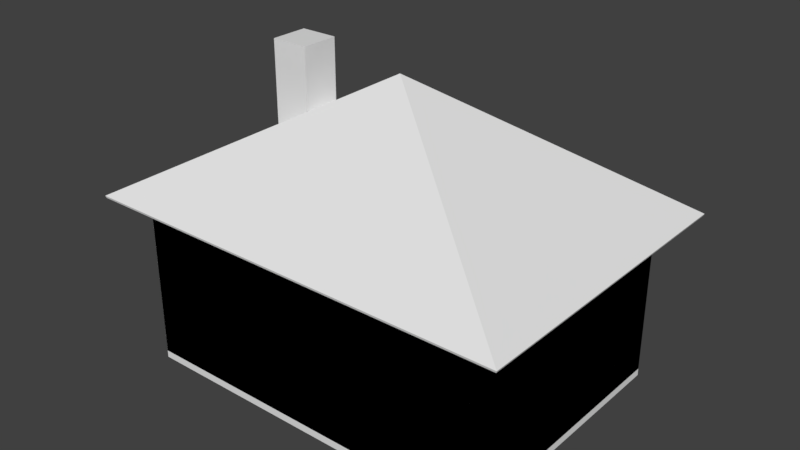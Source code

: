 # Source: House.blend  (saved by Blender 2.78.0; exported with 4.5.12 LTS)
import bpy
from mathutils import Matrix  # noqa: F401  (used for matrix-valued properties, if any)

bpy.ops.wm.read_factory_settings(use_empty=True)
scene = bpy.context.scene
scene.name = 'Scene'

# ---- collections
col_collection_1 = bpy.data.collections.new('Collection 1'); scene.collection.children.link(col_collection_1)

# ---- world
world_world = bpy.data.worlds.new('World'); scene.world = world_world
world_world.color = (0.05088, 0.05088, 0.05088)
world_world.use_sun_shadow = False
world_world.sun_shadow_jitter_overblur = 0.0
world_world.cycles.sampling_method = 'MANUAL'

# ---- meshes
me_cube_008 = bpy.data.meshes.new('Cube.008')
me_cube_008.from_pydata([(0.1661, -0.9686, 1.926), (0.1661, -1.0, 1.926), (0.6149, -0.9686, 1.926), (0.6149, -1.0, 1.926), (0.1661, -1.0, 1.476), (0.1661, -0.9686, 1.476), (0.6149, -0.9686, 1.476), (0.6149, -1.0, 1.476)], [], [(0, 1, 3, 2), (2, 6, 5, 0), (3, 1, 4, 7), (6, 7, 4, 5), (0, 5, 4, 1), (6, 2, 3, 7)])
me_cube_008.use_remesh_preserve_volume = False
me_cube_008.use_remesh_preserve_attributes = False
me_cube_008.use_mirror_vertex_groups = False
me_cube_008.update()
me_cube_007 = bpy.data.meshes.new('Cube.007')
me_cube_007.from_pydata([(0.9686, -0.9686, 0.08537), (0.9686, -0.9686, 1.926), (0.9686, -1.0, 0.08537), (0.9686, -1.0, 1.926), (0.6149, -0.9686, 0.08537), (0.6149, -1.0, 0.08537), (0.6149, -0.9686, 1.926), (0.6149, -1.0, 1.926)], [], [(6, 7, 3, 1), (1, 3, 2, 0), (1, 0, 4, 6), (0, 2, 5, 4), (6, 4, 5, 7), (3, 7, 5, 2)])
me_cube_007.use_remesh_preserve_volume = False
me_cube_007.use_remesh_preserve_attributes = False
me_cube_007.use_mirror_vertex_groups = False
me_cube_007.update()
me_cube_006 = bpy.data.meshes.new('Cube.006')
me_cube_006.from_pydata([(-0.9686, -0.9686, 0.08537), (-0.9686, -0.9686, 1.926), (-0.9686, -1.0, 0.08537), (-0.9686, -1.0, 1.926), (0.1661, -0.9686, 0.08537), (0.1661, -0.9686, 1.926), (0.1661, -1.0, 0.08537), (0.1661, -1.0, 1.926)], [], [(5, 7, 6, 4), (5, 4, 0, 1), (7, 3, 2, 6), (4, 6, 2, 0), (1, 3, 7, 5), (0, 2, 3, 1)])
me_cube_006.use_remesh_preserve_volume = False
me_cube_006.use_remesh_preserve_attributes = False
me_cube_006.use_mirror_vertex_groups = False
me_cube_006.update()
me_cube_003 = bpy.data.meshes.new('Cube.003')
me_cube_003.from_pydata([(0.9686, -1.0, 0.08537), (0.9686, -1.0, 1.926), (0.9686, 1.0, 0.08537), (0.9686, 1.0, 1.926), (1.0, -1.0, 0.08537), (1.0, 1.0, 0.08537), (1.0, 1.0, 1.926), (1.0, -1.0, 1.926)], [], [(2, 0, 1, 3), (5, 6, 7, 4), (3, 6, 5, 2), (2, 5, 4, 0), (0, 4, 7, 1), (1, 7, 6, 3)])
me_cube_003.use_remesh_preserve_volume = False
me_cube_003.use_remesh_preserve_attributes = False
me_cube_003.use_mirror_vertex_groups = False
me_cube_003.update()
me_cube_002 = bpy.data.meshes.new('Cube.002')
me_cube_002.from_pydata([(0.9686, -1.0, 0.08537), (0.9686, -1.0, 1.926), (0.9686, 1.0, 0.08537), (0.9686, 1.0, 1.926), (1.0, -1.0, 0.08537), (1.0, 1.0, 0.08537), (1.0, 1.0, 1.926), (1.0, -1.0, 1.926)], [], [(2, 0, 1, 3), (5, 6, 7, 4), (3, 6, 5, 2), (2, 5, 4, 0), (0, 4, 7, 1), (1, 7, 6, 3)])
me_cube_002.use_remesh_preserve_volume = False
me_cube_002.use_remesh_preserve_attributes = False
me_cube_002.use_mirror_vertex_groups = False
me_cube_002.update()
me_cube_000 = bpy.data.meshes.new('Cube.000')
me_cube_000.from_pydata([(-0.9686, -0.9686, 0.08537), (-0.9686, -0.9686, 1.926), (0.9686, -0.9686, 0.08537), (0.9686, -0.9686, 1.926), (-0.9686, -1.0, 0.08537), (0.9686, -1.0, 0.08537), (0.9686, -1.0, 1.926), (-0.9686, -1.0, 1.926)], [], [(3, 2, 0, 1), (6, 7, 4, 5), (0, 4, 7, 1), (2, 5, 4, 0), (3, 6, 5, 2), (1, 7, 6, 3)])
me_cube_000.use_remesh_preserve_volume = False
me_cube_000.use_remesh_preserve_attributes = False
me_cube_000.use_mirror_vertex_groups = False
me_cube_000.update()
me_cube_011 = bpy.data.meshes.new('Cube.011')
me_cube_011.from_pydata([(-4.584, -3.316, 0.1878), (-4.584, 3.316, 0.1878), (4.584, -3.316, 0.1878), (4.584, 3.316, 0.1878), (-4.584, 3.316, 0.0), (-4.584, -3.316, 0.0), (4.584, -3.316, 0.0), (4.584, 3.316, 0.0)], [], [(1, 0, 2, 3), (4, 7, 6, 5), (2, 6, 7, 3), (3, 7, 4, 1), (1, 4, 5, 0), (0, 5, 6, 2)])
me_cube_011.use_remesh_preserve_volume = False
me_cube_011.use_remesh_preserve_attributes = False
me_cube_011.use_mirror_vertex_groups = False
me_cube_011.update()
me_plane = bpy.data.meshes.new('Plane')
me_plane.from_pydata([(-0.641, 4.371e-08, -1.0), (0.641, 4.371e-08, -1.0), (-0.641, -4.371e-08, 1.0), (0.641, -4.371e-08, 1.0)], [], [(0, 1, 3, 2)])
_uv = me_plane.uv_layers.new(name='UVMap')
_uv.uv.foreach_set('vector', [8.005e-05, 8.005e-05, 0.641, 8.005e-05, 0.641, 0.9999, 8.011e-05, 0.9999])
me_plane.use_remesh_preserve_volume = False
me_plane.use_remesh_preserve_attributes = False
me_plane.use_mirror_vertex_groups = False
me_plane.update()
me_cube_014 = bpy.data.meshes.new('Cube.014')
me_cube_014.from_pydata([(-4.584, -3.316, 4.237), (-4.584, 3.316, 4.237), (4.584, -3.316, 4.237), (4.584, 3.316, 4.237)], [], [(3, 2, 0, 1)])
_uv = me_cube_014.uv_layers.new(name='UVMap')
_uv.uv.foreach_set('vector', [0.0, 1.04e-07, 1.0, 0.0, 1.0, 1.0, 2.157e-07, 1.0])
me_cube_014.use_remesh_preserve_volume = False
me_cube_014.use_remesh_preserve_attributes = False
me_cube_014.use_mirror_vertex_groups = False
me_cube_014.update()
me_cube_013 = bpy.data.meshes.new('Cube.013')
me_cube_013.from_pydata([(-5.577, -4.035, 4.4), (-5.577, 4.035, 4.4), (5.577, -4.035, 4.4), (5.577, 4.035, 4.4)], [], [(3, 2, 0, 1)])
_uv = me_cube_013.uv_layers.new(name='UVMap')
_uv.uv.foreach_set('vector', [0.0, 8.55e-08, 1.0, 0.0, 1.0, 1.0, 3.545e-07, 1.0])
me_cube_013.use_remesh_preserve_volume = False
me_cube_013.use_remesh_preserve_attributes = False
me_cube_013.use_mirror_vertex_groups = False
me_cube_013.update()
me_cube_012 = bpy.data.meshes.new('Cube.012')
me_cube_012.from_pydata([(-4.732, -3.423, 0.0), (-4.732, -3.423, 4.4), (-4.732, 3.423, 0.0), (-4.732, 3.423, 4.4), (4.732, -3.423, 0.0), (4.732, -3.423, 4.4), (4.732, 3.423, 0.0), (4.732, 3.423, 4.4), (-3.142, 3.423, 3.179), (-3.142, 3.423, 1.179), (-1.86, 3.423, 1.179), (-1.86, 3.423, 3.179), (0.7858, 3.423, 3.246), (0.7858, 3.423, 0.1878), (2.91, 3.423, 0.1878), (2.91, 3.423, 3.246), (2.91, 3.423, 0.3259)], [], [(3, 7, 11, 8, 9, 2), (0, 1, 3, 2), (5, 1, 0, 4), (6, 7, 5, 4), (2, 9, 13, 14, 16, 6), (6, 16, 15, 12, 13, 9, 10, 11, 7)])
_uv = me_cube_012.uv_layers.new(name='UVMap')
_uv.uv.foreach_set('vector', [0.3333, 0.6911, 0.3333, 6.965e-08, 0.4258, 0.4814, 0.4258, 0.575, 0.5774, 0.575, 0.6667, 0.6911, 1.0, 0.5, 0.6667, 0.5, 0.6667, 3.482e-08, 1.0, 0.0, 7.225e-08, 0.6911, 0.0, 3.482e-08, 0.3333, 0.0, 0.3333, 0.6911, 1.0, 1.0, 0.6667, 1.0, 0.6667, 0.5, 1.0, 0.5, 0.6667, 0.6911, 0.5774, 0.575, 0.6524, 0.2882, 0.6524, 0.1331, 0.642, 0.1331, 0.6667, 0.0, 0.6667, 0.0, 0.642, 0.1331, 0.4207, 0.1331, 0.4207, 0.2882, 0.6524, 0.2882, 0.5774, 0.575, 0.5774, 0.4814, 0.4258, 0.4814, 0.3333, 6.965e-08])
me_cube_012.use_remesh_preserve_volume = False
me_cube_012.use_remesh_preserve_attributes = False
me_cube_012.use_mirror_vertex_groups = False
me_cube_012.update()
me_cube_005 = bpy.data.meshes.new('Cube.005')
me_cube_005.from_pydata([(-4.584, -3.316, 0.1878), (-4.584, 3.316, 0.1878), (4.584, -3.316, 0.1878), (4.584, 3.316, 0.1878), (0.7858, 3.423, 0.1878), (0.7858, 3.316, 0.1878), (2.91, 3.423, 0.1878), (2.91, 3.316, 0.1878)], [], [(1, 0, 2, 3), (4, 5, 7, 6)])
_uv = me_cube_005.uv_layers.new(name='UVMap')
_uv.uv.foreach_set('vector', [0.9841, 1.0, 2.123e-07, 1.0, 0.0, 1.04e-07, 0.9841, 0.0, 1.0, 0.2317, 0.9841, 0.2317, 0.9841, 0.0, 1.0, 0.0])
me_cube_005.use_remesh_preserve_volume = False
me_cube_005.use_remesh_preserve_attributes = False
me_cube_005.use_mirror_vertex_groups = False
me_cube_005.update()
me_cube_004 = bpy.data.meshes.new('Cube.004')
me_cube_004.from_pydata([(-0.5863, 0.1047, 0.956), (-0.5863, -0.1047, 0.956), (-0.5863, 0.1047, -0.956), (-0.5863, -0.1047, -0.956), (0.5863, 0.1047, -0.956), (0.5863, -0.1047, -0.956), (0.5863, 0.1047, 0.956), (0.5863, -0.1047, 0.956), (-0.5863, 0.1047, 0.044), (-0.05466, 0.1047, -0.956), (-0.05466, -0.1047, -0.956), (0.05466, 0.1047, 0.956), (0.05466, -0.1047, 0.956), (-0.5863, -0.1047, 0.044), (0.5863, 0.1047, 0.044), (0.05466, -0.1047, 0.044), (0.05466, 0.1047, 0.044), (0.5863, -0.1047, 0.044), (0.641, 0.1047, 1.0), (-0.05466, 0.1047, 0.956), (0.5863, 0.1047, -0.044), (-0.05466, 0.1047, 0.044), (-5.641e-07, 0.1047, 1.0), (-0.641, 0.1047, 1.0), (-0.5863, 0.1047, -0.044), (-0.05466, 0.1047, -0.044), (0.05466, 0.1047, -0.956), (-0.641, 0.1047, -1.0), (-0.641, 0.1047, -1.311e-07), (0.05466, 0.1047, -0.044), (0.641, 0.1047, -1.311e-07), (0.641, 0.1047, -1.0), (-5.641e-07, 0.1047, -1.0), (-5.641e-07, 0.1047, -1.311e-07), (0.641, -0.1047, 1.0), (-0.05466, -0.1047, 0.956), (-0.05466, -0.1047, 0.044), (0.5863, -0.1047, -0.044), (-5.641e-07, -0.1047, 1.0), (-0.641, -0.1047, 1.0), (-0.5863, -0.1047, -0.044), (-0.05466, -0.1047, -0.044), (0.05466, -0.1047, -0.956), (-0.641, -0.1047, -1.0), (-0.641, -0.1047, -1.311e-07), (0.05466, -0.1047, -0.044), (0.641, -0.1047, -1.0), (-5.641e-07, -0.1047, -1.0), (0.641, -0.1047, -1.311e-07), (-5.641e-07, -0.1047, -1.311e-07)], [], [(30, 18, 34, 48), (44, 39, 23, 28), (32, 31, 46, 47), (22, 23, 39, 38), (8, 13, 36, 21), (11, 6, 7, 12), (14, 17, 7, 6), (19, 21, 36, 35), (18, 22, 38, 34), (27, 32, 47, 43), (8, 0, 1, 13), (16, 15, 17, 14), (11, 12, 15, 16), (0, 19, 35, 1), (43, 44, 28, 27), (31, 30, 48, 46), (6, 11, 22, 18), (14, 6, 18, 30), (11, 16, 33, 22), (16, 14, 30, 33), (19, 0, 23, 22), (0, 8, 28, 23), (21, 19, 22, 33), (8, 21, 33, 28), (2, 9, 32, 27), (24, 2, 27, 28), (9, 25, 33, 32), (25, 24, 28, 33), (4, 20, 30, 31), (26, 4, 31, 32), (29, 26, 32, 33), (20, 29, 33, 30), (12, 7, 34, 38), (15, 12, 38, 49), (7, 17, 48, 34), (17, 15, 49, 48), (1, 35, 38, 39), (13, 1, 39, 44), (35, 36, 49, 38), (36, 13, 44, 49), (10, 3, 43, 47), (3, 40, 44, 43), (41, 10, 47, 49), (40, 41, 49, 44), (5, 42, 47, 46), (37, 5, 46, 48), (42, 45, 49, 47), (45, 37, 48, 49), (4, 5, 37, 20), (26, 42, 5, 4), (29, 20, 37, 45), (29, 45, 42, 26), (2, 3, 10, 9), (2, 24, 40, 3), (25, 9, 10, 41), (24, 25, 41, 40)])
_uv = me_cube_004.uv_layers.new(name='UVMap')
_uv.uv.foreach_set('vector', [0.08991, 0.1808, 0.08991, 0.001001, 0.001001, 0.001001, 0.001001, 0.1808, 0.001001, 0.2717, 0.1808, 0.2717, 0.1808, 0.1828, 0.001001, 0.1828, 0.1808, 0.1808, 0.1808, 0.001001, 0.09191, 0.001001, 0.09191, 0.1808, 0.001001, 0.3626, 0.1808, 0.3626, 0.1808, 0.2737, 0.001001, 0.2737, 0.2717, 0.001001, 0.1828, 0.001001, 0.1828, 0.1808, 0.2717, 0.1808, 0.1828, 0.2717, 0.3626, 0.2717, 0.3626, 0.1828, 0.1828, 0.1828, 0.3626, 0.001001, 0.2737, 0.001001, 0.2737, 0.1808, 0.3626, 0.1808, 0.1828, 0.3626, 0.3626, 0.3626, 0.3626, 0.2737, 0.1828, 0.2737, 0.4535, 0.1808, 0.4535, 0.001001, 0.3646, 0.001001, 0.3646, 0.1808, 0.001001, 0.4535, 0.1808, 0.4535, 0.1808, 0.3646, 0.001001, 0.3646, 0.4535, 0.3626, 0.4535, 0.1828, 0.3646, 0.1828, 0.3646, 0.3626, 0.3626, 0.4535, 0.3626, 0.3646, 0.1828, 0.3646, 0.1828, 0.4535, 0.5445, 0.001001, 0.4555, 0.001001, 0.4555, 0.1808, 0.5445, 0.1808, 0.001001, 0.5445, 0.1808, 0.5445, 0.1808, 0.4555, 0.001001, 0.4555, 0.5445, 0.3626, 0.5445, 0.1828, 0.4555, 0.1828, 0.4555, 0.3626, 0.1828, 0.5445, 0.3626, 0.5445, 0.3626, 0.4555, 0.1828, 0.4555, 0.4535, 0.5445, 0.4535, 0.3646, 0.3646, 0.3646, 0.3646, 0.5445, 0.001001, 0.6354, 0.1808, 0.6354, 0.1808, 0.5465, 0.001001, 0.5465, 0.5445, 0.5445, 0.5445, 0.3646, 0.4555, 0.3646, 0.4555, 0.5445, 0.1828, 0.6354, 0.3626, 0.6354, 0.3626, 0.5465, 0.1828, 0.5465, 0.6354, 0.1808, 0.6354, 0.001001, 0.5465, 0.001001, 0.5465, 0.1808, 0.3646, 0.6354, 0.5445, 0.6354, 0.5445, 0.5465, 0.3646, 0.5465, 0.6354, 0.3626, 0.6354, 0.1828, 0.5465, 0.1828, 0.5465, 0.3626, 0.001001, 0.7263, 0.1808, 0.7263, 0.1808, 0.6374, 0.001001, 0.6374, 0.6354, 0.5445, 0.6354, 0.3646, 0.5465, 0.3646, 0.5465, 0.5445, 0.1828, 0.7263, 0.3626, 0.7263, 0.3626, 0.6374, 0.1828, 0.6374, 0.7263, 0.1808, 0.7263, 0.001001, 0.6374, 0.001001, 0.6374, 0.1808, 0.3646, 0.7263, 0.5445, 0.7263, 0.5445, 0.6374, 0.3646, 0.6374, 0.7263, 0.3626, 0.7263, 0.1828, 0.6374, 0.1828, 0.6374, 0.3626, 0.5465, 0.6354, 0.7263, 0.6354, 0.7263, 0.5465, 0.5465, 0.5465, 0.7263, 0.5445, 0.7263, 0.3646, 0.6374, 0.3646, 0.6374, 0.5445, 0.5465, 0.7263, 0.7263, 0.7263, 0.7263, 0.6374, 0.5465, 0.6374, 0.8172, 0.1808, 0.8172, 0.001001, 0.7283, 0.001001, 0.7283, 0.1808, 0.001001, 0.8172, 0.1808, 0.8172, 0.1808, 0.7283, 0.001001, 0.7283, 0.8172, 0.3626, 0.8172, 0.1828, 0.7283, 0.1828, 0.7283, 0.3626, 0.1828, 0.8172, 0.3626, 0.8172, 0.3626, 0.7283, 0.1828, 0.7283, 0.8172, 0.5445, 0.8172, 0.3646, 0.7283, 0.3646, 0.7283, 0.5445, 0.3646, 0.8172, 0.5445, 0.8172, 0.5445, 0.7283, 0.3646, 0.7283, 0.8172, 0.7263, 0.8172, 0.5465, 0.7283, 0.5465, 0.7283, 0.7263, 0.5465, 0.8172, 0.7263, 0.8172, 0.7263, 0.7283, 0.5465, 0.7283, 0.9081, 0.1808, 0.9081, 0.001001, 0.8192, 0.001001, 0.8192, 0.1808, 0.001001, 0.9081, 0.1808, 0.9081, 0.1808, 0.8192, 0.001001, 0.8192, 0.9081, 0.3626, 0.9081, 0.1828, 0.8192, 0.1828, 0.8192, 0.3626, 0.1828, 0.9081, 0.3626, 0.9081, 0.3626, 0.8192, 0.1828, 0.8192, 0.9081, 0.5445, 0.9081, 0.3646, 0.8192, 0.3646, 0.8192, 0.5445, 0.3646, 0.9081, 0.5445, 0.9081, 0.5445, 0.8192, 0.3646, 0.8192, 0.9081, 0.7263, 0.9081, 0.5465, 0.8192, 0.5465, 0.8192, 0.7263, 0.5465, 0.9081, 0.7263, 0.9081, 0.7263, 0.8192, 0.5465, 0.8192, 0.8172, 0.7283, 0.7283, 0.7283, 0.7283, 0.9081, 0.8172, 0.9081, 0.1808, 0.999, 0.1808, 0.9101, 0.001001, 0.9101, 0.001001, 0.999, 0.9081, 0.9081, 0.9081, 0.7283, 0.8192, 0.7283, 0.8192, 0.9081, 0.3626, 0.999, 0.3626, 0.9101, 0.1828, 0.9101, 0.1828, 0.999, 0.999, 0.001001, 0.9101, 0.001001, 0.9101, 0.1808, 0.999, 0.1808, 0.3646, 0.999, 0.5445, 0.999, 0.5445, 0.9101, 0.3646, 0.9101, 0.999, 0.3626, 0.999, 0.1828, 0.9101, 0.1828, 0.9101, 0.3626, 0.5465, 0.999, 0.7263, 0.999, 0.7263, 0.9101, 0.5465, 0.9101])
me_cube_004.use_remesh_preserve_volume = False
me_cube_004.use_remesh_preserve_attributes = False
me_cube_004.use_mirror_vertex_groups = False
me_cube_004.update()
me_cube_010 = bpy.data.meshes.new('Cube.010')
me_cube_010.from_pydata([(-0.4924, -0.4924, -1.539), (-0.4924, -0.4924, 1.539), (-0.4924, 0.4924, -1.539), (-0.4924, 0.4924, 1.539), (0.4924, -0.4924, -1.539), (0.4924, -0.4924, 1.539), (0.4924, 0.4924, -1.539), (0.4924, 0.4924, 1.539)], [], [(0, 1, 3, 2), (2, 3, 7, 6), (6, 7, 5, 4), (4, 5, 1, 0), (2, 6, 4, 0), (7, 3, 1, 5)])
_uv = me_cube_010.uv_layers.new(name='UVMap')
_uv.uv.foreach_set('vector', [0.999, 0.001001, 0.6677, 0.001001, 0.6677, 0.3323, 0.999, 0.3323, 0.3323, 0.001001, 0.001001, 0.001001, 0.001001, 0.3323, 0.3323, 0.3323, 0.3323, 0.3343, 0.001001, 0.3343, 0.001001, 0.6657, 0.3323, 0.6657, 0.6657, 0.001001, 0.3343, 0.001001, 0.3343, 0.3323, 0.6657, 0.3323, 0.6657, 0.3343, 0.3343, 0.3343, 0.3343, 0.6657, 0.6657, 0.6657, 0.3323, 0.6677, 0.001001, 0.6677, 0.001001, 0.999, 0.3323, 0.999])
me_cube_010.use_remesh_preserve_volume = False
me_cube_010.use_remesh_preserve_attributes = False
me_cube_010.use_mirror_vertex_groups = False
me_cube_010.update()
me_cube_009 = bpy.data.meshes.new('Cube.009')
me_cube_009.from_pydata([(0.0, 0.0, 7.626), (-5.577, -4.035, 4.4), (-5.599, -4.05, 4.455), (-5.599, 4.05, 4.455), (-5.577, 4.035, 4.4), (5.599, -4.05, 4.455), (5.577, -4.035, 4.4), (5.577, 4.035, 4.4), (5.599, 4.05, 4.455)], [], [(2, 5, 0), (3, 2, 0), (5, 8, 0), (8, 3, 0), (2, 3, 4, 1), (8, 5, 6, 7), (3, 8, 7, 4), (5, 2, 1, 6)])
_uv = me_cube_009.uv_layers.new(name='UVMap')
_uv.uv.foreach_set('vector', [9.887e-05, 9.887e-05, 0.5904, 9.887e-05, 0.2952, 0.2288, 9.887e-05, 0.4576, 9.887e-05, 9.887e-05, 0.2952, 0.2288, 0.5904, 9.887e-05, 0.5904, 0.4576, 0.2952, 0.2288, 0.5904, 0.4576, 9.887e-05, 0.4576, 0.2952, 0.2288, 0.4713, 0.6779, 0.2023, 0.6211, 0.2038, 0.6165, 0.471, 0.6729, 0.9999, 0.4613, 0.7521, 0.6353, 0.7496, 0.6306, 0.9957, 0.4578, 0.2023, 0.6211, 9.887e-05, 0.461, 0.003231, 0.4578, 0.2038, 0.6165, 0.7521, 0.6353, 0.4713, 0.6779, 0.471, 0.6729, 0.7496, 0.6306])
me_cube_009.use_remesh_preserve_volume = False
me_cube_009.use_remesh_preserve_attributes = False
me_cube_009.use_mirror_vertex_groups = False
me_cube_009.update()
me_cube_001 = bpy.data.meshes.new('Cube.001')
me_cube_001.from_pydata([(-4.584, -3.316, 0.1878), (-4.584, -3.316, 4.237), (-4.584, 3.316, 0.1878), (-4.584, 3.316, 4.237), (4.584, -3.316, 0.1878), (4.584, -3.316, 4.237), (4.584, 3.316, 0.1878), (4.584, 3.316, 4.237), (-4.732, -3.423, 0.0), (-4.732, -3.423, 4.4), (-4.732, 3.423, 0.0), (-4.732, 3.423, 4.4), (4.732, -3.423, 0.0), (4.732, -3.423, 4.4), (4.732, 3.423, 0.0), (4.732, 3.423, 4.4), (-3.142, 3.423, 3.179), (-3.142, 3.316, 3.179), (-3.142, 3.423, 1.179), (-3.142, 3.316, 1.179), (-1.86, 3.423, 1.179), (-1.86, 3.316, 1.179), (-1.86, 3.423, 3.179), (-1.86, 3.316, 3.179), (-1.86, 3.316, 3.034), (0.7858, 3.423, 3.246), (0.7858, 3.316, 3.246), (0.7858, 3.423, 0.1878), (0.7858, 3.316, 0.1878), (2.91, 3.423, 0.1878), (2.91, 3.316, 0.1878), (2.91, 3.423, 3.246), (2.91, 3.316, 3.246), (0.7858, 3.316, 1.865), (2.91, 3.423, 0.3259)], [], [(3, 2, 19, 17, 23, 24, 7), (0, 2, 3, 1), (5, 4, 0, 1), (6, 4, 5, 7), (15, 11, 9, 13), (10, 14, 12, 8), (20, 21, 24, 23, 22), (19, 18, 16, 17), (7, 24, 21, 33, 26, 32), (18, 19, 21, 20), (22, 23, 17, 16), (29, 30, 32, 31, 34), (28, 27, 25, 26, 33), (31, 32, 26, 25), (32, 30, 28, 33, 21, 19, 2, 6, 7)])
_uv = me_cube_001.uv_layers.new(name='UVMap')
_uv.uv.foreach_set('vector', [1.0, 1.0, 0.7718, 1.0, 0.8277, 0.9214, 0.9404, 0.9214, 0.9404, 0.8515, 0.9322, 0.8515, 1.0, 0.5, 5.039e-09, 0.8779, 0.0, 0.5162, 0.2282, 0.5162, 0.2282, 0.8779, 0.7718, 5.202e-08, 1.0, 0.0, 1.0, 0.5, 0.7718, 0.5, 0.2282, 0.8779, 0.2282, 0.5162, 0.4564, 0.5162, 0.4564, 0.8779, 0.7718, 0.0, 0.7718, 0.5162, 0.3859, 0.5162, 0.3859, 5.202e-08, 8.063e-08, 0.5162, 0.0, 5.202e-08, 0.3859, 0.0, 0.3859, 0.5162, 0.4806, 0.5162, 0.4867, 0.5162, 0.4867, 0.6174, 0.4867, 0.6253, 0.4806, 0.6253, 0.4746, 0.5162, 0.4806, 0.5162, 0.4806, 0.6253, 0.4746, 0.6253, 1.0, 0.5, 0.9322, 0.8515, 0.8277, 0.8515, 0.8663, 0.7071, 0.9442, 0.7071, 0.9442, 0.5913, 0.4988, 0.5861, 0.4927, 0.5861, 0.4927, 0.5162, 0.4988, 0.5162, 0.4867, 0.5162, 0.4927, 0.5162, 0.4927, 0.5861, 0.4867, 0.5861, 0.4564, 0.5162, 0.4625, 0.5162, 0.4625, 0.683, 0.4564, 0.683, 0.4564, 0.5237, 0.4625, 0.5162, 0.4685, 0.5162, 0.4685, 0.683, 0.4625, 0.683, 0.4625, 0.6077, 0.4746, 0.632, 0.4685, 0.632, 0.4685, 0.5162, 0.4746, 0.5162, 0.9442, 0.5913, 0.7718, 0.5913, 0.7718, 0.7071, 0.8663, 0.7071, 0.8277, 0.8515, 0.8277, 0.9214, 0.7718, 1.0, 0.7718, 0.5, 1.0, 0.5])
me_cube_001.use_remesh_preserve_volume = False
me_cube_001.use_remesh_preserve_attributes = False
me_cube_001.use_mirror_vertex_groups = False
me_cube_001.update()

# ---- objects
ob_house = bpy.data.objects.new('House', None)
ob_house_colliders = bpy.data.objects.new('House Colliders', None)
ob_walls_008 = bpy.data.objects.new('Walls.008', me_cube_008)
ob_walls_007 = bpy.data.objects.new('Walls.007', me_cube_007)
ob_walls_006 = bpy.data.objects.new('Walls.006', me_cube_006)
ob_walls_003 = bpy.data.objects.new('Walls.003', me_cube_003)
ob_walls_002 = bpy.data.objects.new('Walls.002', me_cube_002)
ob_walls_001 = bpy.data.objects.new('Walls.001', me_cube_000)
ob_walls_004 = bpy.data.objects.new('Walls.004', me_cube_011)
ob_window_glass = bpy.data.objects.new('Window Glass', me_plane)
ob_walls_ceiling = bpy.data.objects.new('Walls.Ceiling', me_cube_014)
ob_roof_bottom = bpy.data.objects.new('Roof.Bottom', me_cube_013)
ob_walls_outside = bpy.data.objects.new('Walls.Outside', me_cube_012)
ob_floor = bpy.data.objects.new('Floor', me_cube_005)
ob_window_frame = bpy.data.objects.new('Window Frame', me_cube_004)
ob_chimney = bpy.data.objects.new('Chimney', me_cube_010)
ob_roof_top = bpy.data.objects.new('Roof.Top', me_cube_009)
ob_walls_inside = bpy.data.objects.new('Walls.Inside', me_cube_001)

# ---- transforms, parenting, visibility, modifiers, constraints
ob_house.location = (0.0, 0.0, 0.0)
ob_house.empty_image_offset = (0.0, 0.0)
ob_house.lineart.crease_threshold = 0.0
ob_house_colliders.parent = ob_house
ob_house_colliders.location = (0.0, 0.0, 0.0)
ob_house_colliders.empty_image_offset = (0.0, 0.0)
ob_house_colliders.hide_viewport = True
ob_house_colliders.lineart.crease_threshold = 0.0
ob_walls_008.parent = ob_house_colliders
ob_walls_008.location = (0.0, 6.739, 0.0)
ob_walls_008.scale = (4.732, 3.423, 2.2)
ob_walls_008.hide_viewport = True
ob_walls_008.lineart.crease_threshold = 0.0
ob_walls_007.parent = ob_house_colliders
ob_walls_007.location = (0.0, 6.739, 0.0)
ob_walls_007.scale = (4.732, 3.423, 2.2)
ob_walls_007.hide_viewport = True
ob_walls_007.lineart.crease_threshold = 0.0
ob_walls_006.parent = ob_house_colliders
ob_walls_006.location = (0.0, 6.739, 0.0)
ob_walls_006.scale = (4.732, 3.423, 2.2)
ob_walls_006.hide_viewport = True
ob_walls_006.lineart.crease_threshold = 0.0
ob_walls_003.parent = ob_house_colliders
ob_walls_003.location = (-9.315, 0.0, 0.0)
ob_walls_003.scale = (4.732, 3.423, 2.2)
ob_walls_003.hide_viewport = True
ob_walls_003.lineart.crease_threshold = 0.0
ob_walls_002.parent = ob_house_colliders
ob_walls_002.location = (0.0, 0.0, 0.0)
ob_walls_002.scale = (4.732, 3.423, 2.2)
ob_walls_002.hide_viewport = True
ob_walls_002.lineart.crease_threshold = 0.0
ob_walls_001.parent = ob_house_colliders
ob_walls_001.location = (0.0, 0.0, 0.0)
ob_walls_001.scale = (4.732, 3.423, 2.2)
ob_walls_001.hide_viewport = True
ob_walls_001.lineart.crease_threshold = 0.0
ob_walls_004.parent = ob_house_colliders
ob_walls_004.location = (0.0, 0.0, 0.0)
ob_walls_004.hide_viewport = True
ob_walls_004.lineart.crease_threshold = 0.0
ob_window_glass.parent = ob_house
ob_window_glass.location = (-2.501, 3.37, 2.179)
ob_window_glass.lineart.crease_threshold = 0.0
ob_walls_ceiling.parent = ob_house
ob_walls_ceiling.location = (0.0, 0.0, 0.0)
ob_walls_ceiling.lineart.crease_threshold = 0.0
ob_roof_bottom.parent = ob_house
ob_roof_bottom.location = (0.0, 0.0, 0.0)
ob_roof_bottom.lineart.crease_threshold = 0.0
_m = ob_roof_bottom.modifiers.new('Boolean', 'BOOLEAN')
_m.solver = 'FAST'
_m = ob_roof_bottom.modifiers.new('Boolean.001', 'BOOLEAN')
_m.solver = 'FAST'
ob_walls_outside.parent = ob_house
ob_walls_outside.location = (0.0, 0.0, 0.0)
ob_walls_outside.lineart.crease_threshold = 0.0
ob_floor.parent = ob_house
ob_floor.location = (0.0, 0.0, 0.0)
ob_floor.lineart.crease_threshold = 0.0
ob_window_frame.parent = ob_house
ob_window_frame.location = (-2.501, 3.37, 2.179)
ob_window_frame.lineart.crease_threshold = 0.0
ob_chimney.parent = ob_house
ob_chimney.location = (-2.878, 0.0, 6.316)
ob_chimney.lineart.crease_threshold = 0.0
ob_roof_top.parent = ob_house
ob_roof_top.location = (0.0, 0.0, 0.0)
ob_roof_top.lineart.crease_threshold = 0.0
_m = ob_roof_top.modifiers.new('Boolean', 'BOOLEAN')
_m.solver = 'FAST'
_m = ob_roof_top.modifiers.new('Boolean.001', 'BOOLEAN')
_m.solver = 'FAST'
ob_walls_inside.parent = ob_house
ob_walls_inside.location = (0.0, 0.0, 0.0)
ob_walls_inside.lineart.crease_threshold = 0.0

# ---- collection membership
col_collection_1.objects.link(ob_house)
col_collection_1.objects.link(ob_house_colliders)
col_collection_1.objects.link(ob_walls_008)
col_collection_1.objects.link(ob_walls_007)
col_collection_1.objects.link(ob_walls_006)
col_collection_1.objects.link(ob_walls_003)
col_collection_1.objects.link(ob_walls_002)
col_collection_1.objects.link(ob_walls_001)
col_collection_1.objects.link(ob_walls_004)
col_collection_1.objects.link(ob_window_glass)
col_collection_1.objects.link(ob_walls_ceiling)
col_collection_1.objects.link(ob_roof_bottom)
col_collection_1.objects.link(ob_walls_outside)
col_collection_1.objects.link(ob_floor)
col_collection_1.objects.link(ob_window_frame)
col_collection_1.objects.link(ob_chimney)
col_collection_1.objects.link(ob_roof_top)
col_collection_1.objects.link(ob_walls_inside)

# ---- scene / render settings (as saved in the file)
scene.frame_start = 1; scene.frame_end = 250; scene.frame_set(1)
scene.render.engine = 'BLENDER_EEVEE_NEXT'
scene.render.resolution_percentage = 50
scene.render.dither_intensity = 0.0
scene.cycles.use_denoising = False
scene.cycles.samples = 128
scene.cycles.sampling_pattern = 'TABULATED_SOBOL'
scene.cycles.light_sampling_threshold = 0.0
scene.cycles.use_adaptive_sampling = False
scene.cycles.use_light_tree = False
scene.cycles.blur_glossy = 0.0
scene.cycles.sample_clamp_indirect = 0.0
scene.view_settings.view_transform = 'Standard'
bpy.context.view_layer.update()

# ---- added for rendering (the .blend has no active camera and no usable light): camera, sun
cam_auto = bpy.data.cameras.new('AutoCamera')
cam_auto.lens = 50.0
cam_auto.sensor_width = 36.0
cam_auto.clip_end = 1000.0
ob_auto_camera = bpy.data.objects.new('AutoCamera', cam_auto)
scene.collection.objects.link(ob_auto_camera)
ob_auto_camera.location = (14.7078, -17.6493, 15.6937)
ob_auto_camera.rotation_euler = (1.09748, -7.21219e-08, 0.694738)
scene.camera = ob_auto_camera
light_auto_sun = bpy.data.lights.new('AutoSun', 'SUN')
light_auto_sun.energy = 3.0
light_auto_sun.angle = 0.0523599
ob_auto_sun = bpy.data.objects.new('AutoSun', light_auto_sun)
scene.collection.objects.link(ob_auto_sun)
ob_auto_sun.rotation_euler = (0.872665, 0.174533, 0.523599)
bpy.context.view_layer.update()
